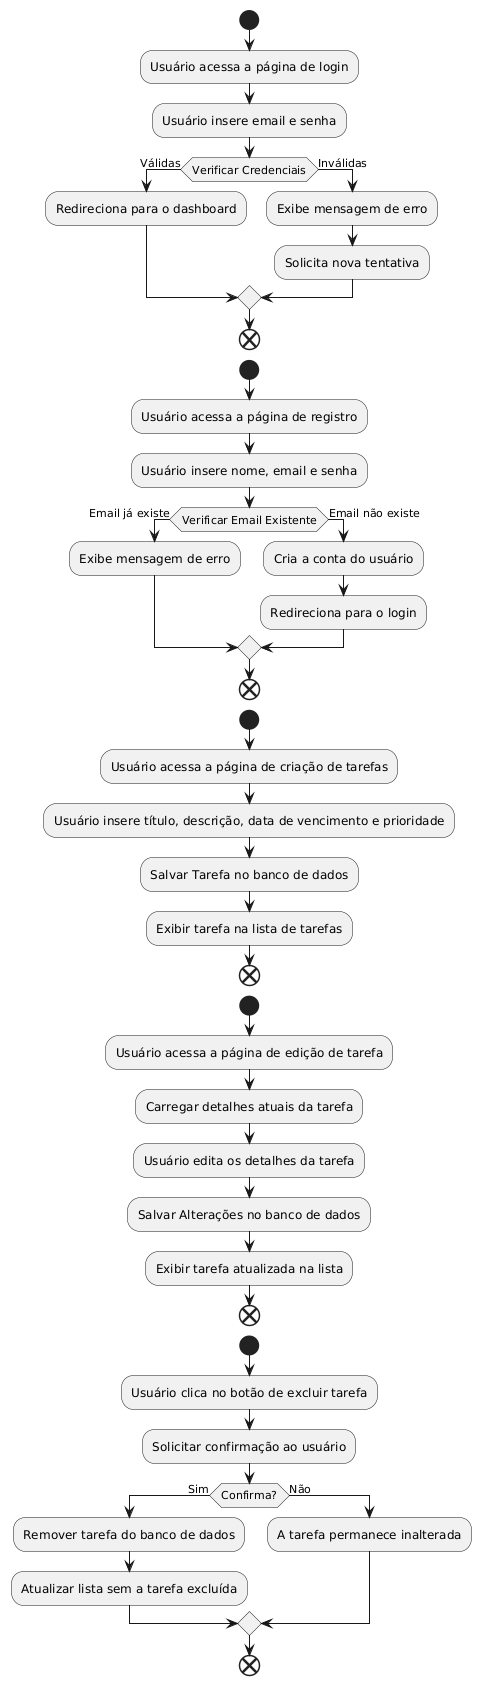

The diagram above was rendered by PlantUML. Its source (embedded in the PNG):
@startuml
' Fluxo de Login
start
:Usuário acessa a página de login;
:Usuário insere email e senha;
if (Verificar Credenciais) then (Válidas)
  :Redireciona para o dashboard;
else (Inválidas)
  :Exibe mensagem de erro;
  :Solicita nova tentativa;
endif
end

' Fluxo de Registro
start
:Usuário acessa a página de registro;
:Usuário insere nome, email e senha;
if (Verificar Email Existente) then (Email já existe)
  :Exibe mensagem de erro;
else (Email não existe)
  :Cria a conta do usuário;
  :Redireciona para o login;
endif
end

' Fluxo de Criação de Tarefa
start
:Usuário acessa a página de criação de tarefas;
:Usuário insere título, descrição, data de vencimento e prioridade;
:Salvar Tarefa no banco de dados;
:Exibir tarefa na lista de tarefas;
end

' Fluxo de Edição de Tarefa
start
:Usuário acessa a página de edição de tarefa;
:Carregar detalhes atuais da tarefa;
:Usuário edita os detalhes da tarefa;
:Salvar Alterações no banco de dados;
:Exibir tarefa atualizada na lista;
end

' Fluxo de Exclusão de Tarefa
start
:Usuário clica no botão de excluir tarefa;
:Solicitar confirmação ao usuário;
if (Confirma?) then (Sim)
  :Remover tarefa do banco de dados;
  :Atualizar lista sem a tarefa excluída;
else (Não)
  :A tarefa permanece inalterada;
endif
end
@enduml